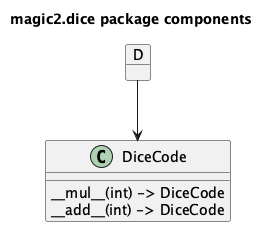

The diagram above was rendered by PlantUML. Its source (embedded in the PNG):
@startuml
'https://plantuml.com/component-diagram

title magic2.dice package components

class DiceCode {
__mul__(int) -> DiceCode
__add__(int) -> DiceCode
}

object D

D --> DiceCode

@enduml